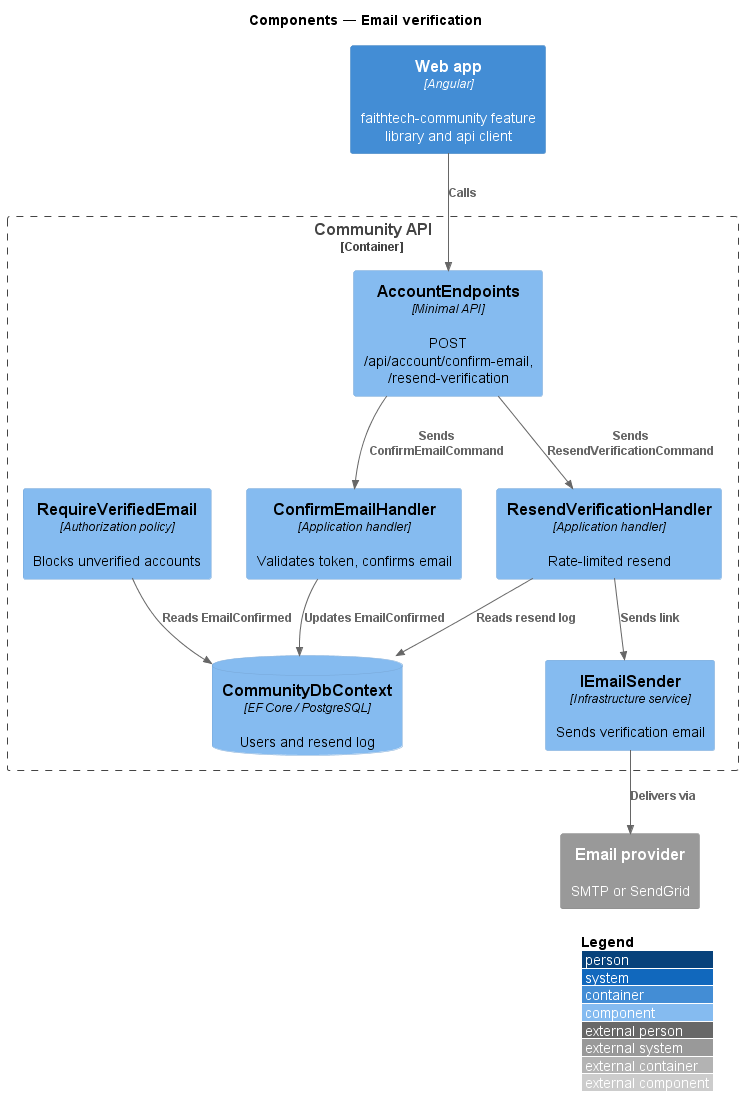

The diagram above was rendered by PlantUML. Its source (embedded in the PNG):
@startuml
!include <C4/C4_Component>
LAYOUT_WITH_LEGEND()
title Components — Email verification

Container(spa, "Web app", "Angular", "faithtech-community feature library and api client")
Container_Boundary(api, "Community API") {
  Component(ep, "AccountEndpoints", "Minimal API", "POST /api/account/confirm-email, /resend-verification")
  Component(pol, "RequireVerifiedEmail", "Authorization policy", "Blocks unverified accounts")
  Component(ch, "ConfirmEmailHandler", "Application handler", "Validates token, confirms email")
  Component(rh, "ResendVerificationHandler", "Application handler", "Rate-limited resend")
  Component(es, "IEmailSender", "Infrastructure service", "Sends verification email")
  ComponentDb(db, "CommunityDbContext", "EF Core / PostgreSQL", "Users and resend log")
}
System_Ext(email, "Email provider", "SMTP or SendGrid")
Rel(spa, ep, "Calls")
Rel(ep, ch, "Sends ConfirmEmailCommand")
Rel(ep, rh, "Sends ResendVerificationCommand")
Rel(ch, db, "Updates EmailConfirmed")
Rel(rh, db, "Reads resend log")
Rel(rh, es, "Sends link")
Rel(es, email, "Delivers via")
Rel(pol, db, "Reads EmailConfirmed")
@enduml